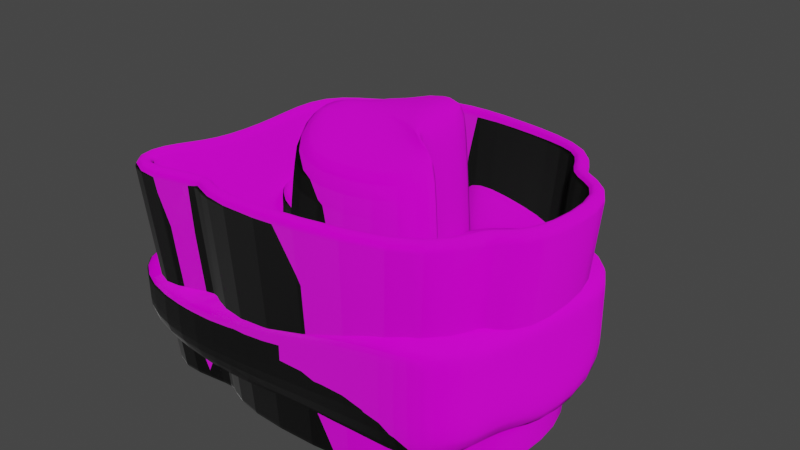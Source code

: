 # Source: cave.blend  (saved by Blender 4.2.66; exported with 4.5.12 LTS)
import bpy
from mathutils import Matrix  # noqa: F401  (used for matrix-valued properties, if any)

bpy.ops.wm.read_factory_settings(use_empty=True)
scene = bpy.context.scene
scene.name = 'Scene'

# ---- collections
col_collection = bpy.data.collections.new('Collection'); scene.collection.children.link(col_collection)

# ---- images (referenced by path relative to the original .blend; pixels are not part of the script)
import os
ASSET_DIR = os.environ.get("B2B_ASSET_DIR", "")  # directory of the original .blend (textures are referenced by path, not embedded)
HERE = os.path.dirname(os.path.abspath(__file__))  # packed textures are extracted next to this script under _unpacked/

def load_image(name, relpath, width, height, colorspace="sRGB"):
    """Load a texture the original file referenced (path relative to the .blend, or extracted next to this script)."""
    p = next((c for c in (os.path.join(HERE, relpath), os.path.join(ASSET_DIR, relpath)) if relpath and os.path.exists(c)), "")
    if p:
        img = bpy.data.images.load(p, check_existing=True)
        img.name = name
    else:  # same state as the original file: an image datablock whose file is absent (Cycles renders it pink)
        img = bpy.data.images.new(name, width, height)
        img.source = "FILE"
        img.filepath = "//" + (relpath or name)
    img.colorspace_settings.name = colorspace
    return img
img_rock023_2k_png_color_png = load_image('Rock023_2K-PNG_Color.png', 'Rock023_2K-PNG/Rock023_2K-PNG_Color.png', 1024, 1024, 'sRGB')
img_rock023_2k_png_normalgl_png = load_image('Rock023_2K-PNG_NormalGL.png', 'Rock023_2K-PNG/Rock023_2K-PNG_NormalGL.png', 1024, 1024, 'sRGB')
img_rock023_2k_png_roughness_png = load_image('Rock023_2K-PNG_Roughness.png', 'Rock023_2K-PNG/Rock023_2K-PNG_Roughness.png', 1024, 1024, 'sRGB')

# ---- materials (node trees are filled in below, after node groups)
mat_material_001 = bpy.data.materials.new('Material.001')

# ---- node groups
ng_smooth_by_angle = bpy.data.node_groups.new('Smooth by Angle', 'GeometryNodeTree')
_s = ng_smooth_by_angle.interface.new_socket(name='Mesh', in_out='OUTPUT', socket_type='NodeSocketGeometry')
_s = ng_smooth_by_angle.interface.new_socket(name='Mesh', in_out='INPUT', socket_type='NodeSocketGeometry')
_s = ng_smooth_by_angle.interface.new_socket(name='Angle', in_out='INPUT', socket_type='NodeSocketFloat')
_s.subtype = 'ANGLE'
_s.default_value = 0.5236
_s.min_value = 0.0
_s.max_value = 3.142
_s.description = 'Maximum face angle for smooth edges'
_s = ng_smooth_by_angle.interface.new_socket(name='Ignore Sharpness', in_out='INPUT', socket_type='NodeSocketBool')
_s.force_non_field = True
ng_smooth_by_angle.description = 'Set the sharpness of mesh edges based on the angle between the neighboring faces'
ng_smooth_by_angle.is_modifier = True
_N = ng_smooth_by_angle.nodes; _L = ng_smooth_by_angle.links
n0 = _N.new('GeometryNodeSetShadeSmooth'); n0.name = 'Set Shade Smooth'; n0.location = (120, -80)
n0.domain = 'EDGE'
n1 = _N.new('GeometryNodeSetShadeSmooth'); n1.name = 'Set Shade Smooth.001'; n1.location = (300, -80)
n2 = _N.new('NodeGroupOutput'); n2.name = 'Group Output'; n2.location = (480, -80)
n3 = _N.new('GeometryNodeInputMeshEdgeAngle'); n3.name = 'Edge Angle'; n3.location = (-440, -240)
n4 = _N.new('NodeGroupInput'); n4.name = 'Group Input'; n4.location = (-80, -80)
n5 = _N.new('GeometryNodeInputEdgeSmooth'); n5.name = 'Is Edge Smooth'; n5.location = (-260, -120)
n6 = _N.new('GeometryNodeInputShadeSmooth'); n6.name = 'Is Shade Smooth'; n6.location = (-440, -397)
n7 = _N.new('FunctionNodeCompare'); n7.name = 'Compare'; n7.location = (-260, -260)
n7.operation = 'LESS_EQUAL'
n7.inputs[6].default_value = (0.0, 0.0, 0.0, 0.0)
n7.inputs[7].default_value = (0.0, 0.0, 0.0, 0.0)
n8 = _N.new('FunctionNodeBooleanMath'); n8.name = 'Boolean Math.001'; n8.location = (-80, -260)
n9 = _N.new('NodeGroupInput'); n9.name = 'Group Input.001'; n9.location = (-440, -329)
n10 = _N.new('NodeGroupInput'); n10.name = 'Group Input.002'; n10.location = (-259, -189)
n11 = _N.new('FunctionNodeBooleanMath'); n11.name = 'Boolean Math'; n11.location = (-80, -149)
n11.operation = 'OR'
n12 = _N.new('FunctionNodeBooleanMath'); n12.name = 'Boolean Math.002'; n12.location = (-260, -380)
n12.operation = 'OR'
n13 = _N.new('NodeGroupInput'); n13.name = 'Group Input.003'; n13.location = (-440, -460)
_L.new(n3.outputs[0], n7.inputs[0])
_L.new(n1.outputs[0], n2.inputs[0])
_L.new(n9.outputs[1], n7.inputs[1])
_L.new(n7.outputs[0], n8.inputs[0])
_L.new(n4.outputs[0], n0.inputs[0])
_L.new(n0.outputs[0], n1.inputs[0])
_L.new(n8.outputs[0], n0.inputs[2])
_L.new(n10.outputs[2], n11.inputs[1])
_L.new(n5.outputs[0], n11.inputs[0])
_L.new(n11.outputs[0], n0.inputs[1])
_L.new(n13.outputs[2], n12.inputs[1])
_L.new(n6.outputs[0], n12.inputs[0])
_L.new(n12.outputs[0], n8.inputs[1])
n2.is_active_output = True

# ---- material node trees
mat_material_001.use_nodes = True; mat_material_001.node_tree.nodes.clear()
_N = mat_material_001.node_tree.nodes; _L = mat_material_001.node_tree.links
n0 = _N.new('ShaderNodeBsdfPrincipled'); n0.name = 'Principled BSDF'; n0.location = (10, 300)
n1 = _N.new('ShaderNodeOutputMaterial'); n1.name = 'Material Output'; n1.location = (300, 300)
n2 = _N.new('ShaderNodeTexImage'); n2.name = 'Image Texture'; n2.location = (-353, 440)
n2.image = img_rock023_2k_png_color_png
n3 = _N.new('ShaderNodeTexImage'); n3.name = 'Image Texture.001'; n3.location = (-333, 60)
n3.image = img_rock023_2k_png_normalgl_png
n4 = _N.new('ShaderNodeTexImage'); n4.name = 'Image Texture.002'; n4.location = (-724, 134)
n4.image = img_rock023_2k_png_roughness_png
_L.new(n0.outputs[0], n1.inputs[0])
_L.new(n2.outputs[0], n0.inputs[0])
_L.new(n3.outputs[0], n0.inputs[5])
_L.new(n4.outputs[0], n0.inputs[2])
n1.is_active_output = True

# ---- world
world_world = bpy.data.worlds.new('World'); scene.world = world_world
world_world.use_nodes = True; world_world.node_tree.nodes.clear()
_N = world_world.node_tree.nodes; _L = world_world.node_tree.links
n0 = _N.new('ShaderNodeOutputWorld'); n0.name = 'World Output'; n0.location = (300, 300)
n1 = _N.new('ShaderNodeBackground'); n1.name = 'Background'; n1.location = (10, 300)
n1.inputs[0].default_value = (0.05088, 0.05088, 0.05088, 1.0)
_L.new(n1.outputs[0], n0.inputs[0])
n0.is_active_output = True
world_world.color = (0.05088, 0.05088, 0.05088)
world_world.use_sun_shadow = False
world_world.sun_shadow_jitter_overblur = 0.0

# ---- meshes
me_cube_001 = bpy.data.meshes.new('Cube.001')
me_cube_001.from_pydata([(-1.0, -1.0, -1.0), (-1.0, -1.0, 1.0), (-1.0, 1.0, -1.0), (-1.0, 1.0, 1.0), (1.0, -1.0, -1.0), (1.0, -1.0, 1.0), (1.0, 1.0, -1.0), (1.0, 1.0, 1.0)], [], [(0, 1, 3, 2), (2, 3, 7, 6), (6, 7, 5, 4), (4, 5, 1, 0), (2, 6, 4, 0), (7, 3, 1, 5)])
_uv = me_cube_001.uv_layers.new(name='UVMap')
_uv.uv.foreach_set('vector', [0.375, 0.0, 0.625, 0.0, 0.625, 0.25, 0.375, 0.25, 0.375, 0.25, 0.625, 0.25, 0.625, 0.5, 0.375, 0.5, 0.375, 0.5, 0.625, 0.5, 0.625, 0.75, 0.375, 0.75, 0.375, 0.75, 0.625, 0.75, 0.625, 1.0, 0.375, 1.0, 0.125, 0.5, 0.375, 0.5, 0.375, 0.75, 0.125, 0.75, 0.625, 0.5, 0.875, 0.5, 0.875, 0.75, 0.625, 0.75])
me_cube_001.update()
me_cylinder_001 = bpy.data.meshes.new('Cylinder.001')
me_cylinder_001.from_pydata([(-9.64, -14.37, -15.69), (-21.12, -17.24, -15.69), (-22.08, -12.45, -15.69), (-18.25, -7.67, -15.69), (-19.21, 2.854, -15.69), (-22.08, 13.38, -15.69), (-13.47, 15.29, -15.69), (-8.684, 21.03, -15.69), (3.754, 18.16, -15.69), (15.23, 14.33, -15.69), (16.19, 7.638, -15.69), (22.89, 5.724, -15.69), (22.89, -8.627, -15.69), (18.1, -8.627, -15.69), (18.1, -17.24, -15.69), (-9.64, -18.19, -15.69), (-10.75, -16.32, 14.32), (-23.84, -19.6, 13.61), (-24.93, -14.14, 13.23), (-20.57, -8.69, 13.23), (-21.66, 3.305, 12.48), (-24.93, 15.3, 11.59), (-15.11, 17.48, 12.14), (-9.662, 24.02, 12.15), (4.515, 20.75, 13.31), (17.6, 16.39, 14.45), (18.69, 8.758, 14.95), (26.32, 6.577, 15.59), (26.32, -9.781, 16.5), (20.87, -9.781, 16.13), (20.87, -19.6, 16.67), (-10.75, -20.69, 14.57)], [], [(0, 1, 17, 16), (17, 1, 2, 18), (18, 2, 3, 19), (19, 3, 4, 20), (20, 4, 5, 21), (21, 5, 6, 22), (22, 6, 7, 23), (23, 7, 8, 24), (24, 8, 9, 25), (9, 10, 26, 25), (26, 10, 11, 27), (11, 12, 28, 27), (12, 13, 29, 28), (13, 14, 30, 29), (14, 15, 31, 30), (31, 15, 0, 16)])
me_cylinder_001.polygons.foreach_set('use_smooth', [True] * 16)
_uv = me_cylinder_001.uv_layers.new(name='UVMap')
_uv.uv.foreach_set('vector', [0.2922, 0.603, 0.3389, 0.6895, 0.2094, 0.9536, 0.04397, 0.8245, 0.2094, 0.9536, 0.3389, 0.6895, 0.3635, 0.7035, 0.2892, 0.9795, 0.2892, 0.9795, 0.3635, 0.7035, 0.4007, 0.6907, 0.3989, 0.9999, 0.3989, 0.9999, 0.4007, 0.6907, 0.463, 0.6643, 0.6076, 0.9659, 0.6076, 0.9659, 0.463, 0.6643, 0.5143, 0.6259, 0.8022, 0.8207, 0.8022, 0.8207, 0.5143, 0.6259, 0.5294, 0.5583, 0.8796, 0.6541, 0.8796, 0.6541, 0.5294, 0.5583, 0.5537, 0.4982, 0.8975, 0.4838, 0.8975, 0.4838, 0.5537, 0.4982, 0.5217, 0.4121, 0.8046, 0.2143, 0.8046, 0.2143, 0.5217, 0.4121, 0.4673, 0.3379, 0.6009, 0.05694, 0.4673, 0.3379, 0.4196, 0.3266, 0.5051, 0.02113, 0.6009, 0.05694, 0.5051, 0.02113, 0.4196, 0.3266, 0.3768, 0.2982, 0.3806, 9.474e-05, 0.3768, 0.2982, 0.3114, 0.3327, 0.1405, 0.1045, 0.3806, 9.474e-05, 0.3114, 0.3327, 0.2996, 0.3752, 0.08878, 0.1547, 0.1405, 0.1045, 0.2996, 0.3752, 0.2454, 0.3966, 9.471e-05, 0.2583, 0.08878, 0.1547, 0.2454, 0.3966, 0.2657, 0.5853, 9.467e-05, 0.7763, 9.471e-05, 0.2583, 9.467e-05, 0.7763, 0.2657, 0.5853, 0.2922, 0.603, 0.04397, 0.8245])
me_cylinder_001.materials.append(mat_material_001)
me_cylinder_001.update()
me_cylinder = bpy.data.meshes.new('Cylinder')
me_cylinder.from_pydata([(-0.3025, 13.36, -16.06), (0.1615, 9.74, 20.81), (9.15, 9.815, -16.06), (7.386, 7.031, 22.62), (17.42, -9.089, -16.06), (13.71, -7.419, 22.62), (18.6, -16.18, -16.06), (14.61, -12.84, 19.96), (-6.21, -17.36, -16.06), (-4.354, -13.74, 18.1), (-12.12, -3.182, -16.06), (-8.87, -2.903, 21.71), (-12.12, 2.726, -16.06), (-8.87, 1.612, 19.96), (-8.573, 9.815, -16.06), (-6.16, 7.031, 19.0), (9.15, -7.908, -16.06), (7.386, -6.516, 22.62), (-0.01816, 11.14, 17.6), (8.069, 8.109, 19.4), (15.15, -8.065, 19.4), (16.16, -14.13, 16.75), (-5.073, -15.14, 14.89), (-10.13, -3.011, 18.5), (-10.13, 2.044, 16.75), (-7.094, 8.109, 15.79), (8.069, -7.054, 19.4), (8.928, 9.465, -0.6626), (16.95, -8.879, -0.6626), (18.1, -15.76, -2.048), (-5.976, -16.9, -3.02), (-11.71, -3.146, -1.134), (-11.71, 2.586, -2.048), (-8.269, 9.465, -2.549), (8.928, -7.732, -0.6626), (-0.2441, 12.9, -1.606), (-0.1982, 12.55, -0.01664), (8.753, 9.189, 1.01), (16.59, -8.713, 1.01), (17.7, -15.43, -0.4978), (-5.793, -16.55, -1.557), (-11.39, -3.119, 0.4968), (-11.39, 2.476, -0.4978), (-8.03, 9.189, -1.043), (8.753, -7.595, 1.01)], [], [(18, 1, 3, 19), (26, 17, 5, 20), (20, 5, 7, 21), (21, 7, 9, 22), (22, 9, 11, 23), (23, 11, 13, 24), (3, 1, 15, 13, 11, 9, 7, 5, 17), (24, 13, 15, 25), (25, 15, 1, 18), (0, 2, 16, 4, 6, 8, 10, 12, 14), (19, 3, 17, 26), (37, 19, 26, 44), (43, 25, 18, 36), (42, 24, 25, 43), (41, 23, 24, 42), (40, 22, 23, 41), (39, 21, 22, 40), (38, 20, 21, 39), (44, 26, 20, 38), (36, 18, 19, 37), (0, 35, 27, 2), (16, 34, 28, 4), (4, 28, 29, 6), (6, 29, 30, 8), (8, 30, 31, 10), (10, 31, 32, 12), (12, 32, 33, 14), (14, 33, 35, 0), (2, 27, 34, 16), (35, 36, 37, 27), (34, 44, 38, 28), (28, 38, 39, 29), (29, 39, 40, 30), (30, 40, 41, 31), (31, 41, 42, 32), (32, 42, 43, 33), (33, 43, 36, 35), (27, 37, 44, 34)])
me_cylinder.polygons.foreach_set('use_smooth', [True] * 38)
_uv = me_cylinder.uv_layers.new(name='UVMap')
_uv.uv.foreach_set('vector', [0.4515, 0.0001593, 0.5, 0.0001593, 0.5, 0.1251, 0.4515, 0.1251, 0.4515, 0.1876, 0.5, 0.1876, 0.5, 0.2501, 0.4515, 0.2501, 0.4515, 0.2501, 0.5, 0.2501, 0.5, 0.375, 0.4515, 0.375, 0.4515, 0.375, 0.5, 0.375, 0.5, 0.5, 0.4515, 0.5, 0.4515, 0.5, 0.5, 0.5, 0.5, 0.625, 0.4515, 0.625, 0.4515, 0.625, 0.5, 0.625, 0.5, 0.7499, 0.4515, 0.7499, 0.9436, 0.3136, 0.8138, 0.4435, 0.6302, 0.4435, 0.5003, 0.3136, 0.5003, 0.13, 0.6302, 0.0001594, 0.8138, 0.0001594, 0.9436, 0.13, 0.9436, 0.2218, 0.4515, 0.7499, 0.5, 0.7499, 0.5, 0.8749, 0.4515, 0.8749, 0.4515, 0.8749, 0.5, 0.8749, 0.5, 0.9998, 0.4515, 0.9998, 0.8138, 0.4438, 0.6302, 0.4438, 0.5652, 0.5087, 0.5003, 0.5736, 0.5003, 0.7573, 0.6302, 0.8871, 0.8138, 0.8871, 0.9436, 0.7573, 0.9436, 0.5736, 0.4515, 0.1251, 0.5, 0.1251, 0.5, 0.1876, 0.4515, 0.1876, 0.2428, 0.1251, 0.4515, 0.1251, 0.4515, 0.1876, 0.2428, 0.1876, 0.2428, 0.8749, 0.4515, 0.8749, 0.4515, 0.9998, 0.2428, 0.9998, 0.2428, 0.7499, 0.4515, 0.7499, 0.4515, 0.8749, 0.2428, 0.8749, 0.2428, 0.625, 0.4515, 0.625, 0.4515, 0.7499, 0.2428, 0.7499, 0.2428, 0.5, 0.4515, 0.5, 0.4515, 0.625, 0.2428, 0.625, 0.2428, 0.375, 0.4515, 0.375, 0.4515, 0.5, 0.2428, 0.5, 0.2428, 0.2501, 0.4515, 0.2501, 0.4515, 0.375, 0.2428, 0.375, 0.2428, 0.1876, 0.4515, 0.1876, 0.4515, 0.2501, 0.2428, 0.2501, 0.2428, 0.0001593, 0.4515, 0.0001593, 0.4515, 0.1251, 0.2428, 0.1251, 0.0001593, 0.0001593, 0.2187, 0.0001593, 0.2187, 0.1251, 0.0001593, 0.1251, 0.0001593, 0.1876, 0.2187, 0.1876, 0.2187, 0.2501, 0.0001593, 0.2501, 0.0001593, 0.2501, 0.2187, 0.2501, 0.2187, 0.375, 0.0001593, 0.375, 0.0001593, 0.375, 0.2187, 0.375, 0.2187, 0.5, 0.0001594, 0.5, 0.0001594, 0.5, 0.2187, 0.5, 0.2187, 0.625, 0.0001594, 0.625, 0.0001594, 0.625, 0.2187, 0.625, 0.2187, 0.7499, 0.0001594, 0.7499, 0.0001594, 0.7499, 0.2187, 0.7499, 0.2187, 0.8749, 0.0001594, 0.8749, 0.0001594, 0.8749, 0.2187, 0.8749, 0.2187, 0.9998, 0.0001594, 0.9998, 0.0001593, 0.1251, 0.2187, 0.1251, 0.2187, 0.1876, 0.0001593, 0.1876, 0.2187, 0.0001593, 0.2428, 0.0001593, 0.2428, 0.1251, 0.2187, 0.1251, 0.2187, 0.1876, 0.2428, 0.1876, 0.2428, 0.2501, 0.2187, 0.2501, 0.2187, 0.2501, 0.2428, 0.2501, 0.2428, 0.375, 0.2187, 0.375, 0.2187, 0.375, 0.2428, 0.375, 0.2428, 0.5, 0.2187, 0.5, 0.2187, 0.5, 0.2428, 0.5, 0.2428, 0.625, 0.2187, 0.625, 0.2187, 0.625, 0.2428, 0.625, 0.2428, 0.7499, 0.2187, 0.7499, 0.2187, 0.7499, 0.2428, 0.7499, 0.2428, 0.8749, 0.2187, 0.8749, 0.2187, 0.8749, 0.2428, 0.8749, 0.2428, 0.9998, 0.2187, 0.9998, 0.2187, 0.1251, 0.2428, 0.1251, 0.2428, 0.1876, 0.2187, 0.1876])
me_cylinder.materials.append(mat_material_001)
me_cylinder.update()
me_cube_002 = bpy.data.meshes.new('Cube.002')
me_cube_002.from_pydata([(-9.366, -6.875, -8.064), (-9.366, -6.875, 8.064), (-11.38, 7.644, -8.064), (-11.38, 7.644, 8.064), (10.73, -6.497, -8.064), (10.73, -6.497, 8.064), (12.26, 9.366, -8.064), (12.26, 9.366, 8.064), (1.444, 16.5, -8.064), (-4.241, 12.57, -8.064), (-4.241, 12.57, 8.064), (1.444, 16.5, 8.064), (-3.787, -10.31, -8.064), (8.841, -11.1, -8.064), (8.841, -11.1, 8.064), (-3.787, -10.31, 8.064), (-1.692, -20.15, -8.064), (4.651, -19.42, -8.064), (4.651, -19.42, 8.064), (-1.692, -20.15, 8.064), (-4.58, -11.57, -8.064), (-4.58, -11.57, 8.064), (8.388, -14.63, 8.064), (8.388, -14.63, -8.064), (-26.7, -20.15, 0.7372), (-26.7, -20.15, -8.064), (-40.32, -19.77, -8.064), (-40.32, -19.77, 0.7372), (-15.47, -20.15, 4.027), (-15.47, -20.15, -8.064), (-15.47, -12.03, -8.064), (-15.47, -12.03, 4.027), (-44.91, -2.284, -8.064), (-44.91, -2.284, 0.4439), (-15.47, -2.699, -8.064), (-15.47, -2.699, 0.4439), (-9.366, -6.875, 5.953), (-11.38, 7.644, 5.953), (12.26, 9.366, 5.953), (10.73, -6.497, 5.953), (8.841, -11.1, 5.953), (-3.787, -10.31, 5.953), (-4.241, 12.57, 5.953), (1.444, 16.5, 5.953), (4.651, -19.42, 5.953), (-1.692, -20.15, 5.953), (8.388, -14.63, 5.953), (-4.58, -11.57, 5.953), (-26.7, -20.15, -0.415), (-40.32, -19.77, -0.415), (-15.47, -12.03, 2.444), (-15.47, -20.15, 2.444), (-44.91, -2.284, -0.6699), (-22.98, 27.93, 5.953), (-22.98, 27.93, -8.064), (-20.07, 30.16, -8.064), (-13.71, 30.36, -8.064), (-20.07, 30.16, 5.953), (-13.71, 30.36, 5.953), (-13.68, 10.98, -8.064), (-24.21, 25.91, -8.064), (-14.7, 27.71, -8.064), (-6.543, 15.9, -8.064), (-7.659, 25.38, -8.064), (-0.8575, 19.83, -8.064), (-6.543, 15.9, 5.953), (-14.7, 27.71, 5.953), (-21.83, 22.79, 5.953), (-13.68, 10.98, 5.953), (-7.659, 25.38, 5.953), (-0.8575, 19.83, 5.953), (-11.38, 7.644, 0.4467), (12.26, 9.366, 0.4466), (10.73, -6.497, 0.4466), (8.841, -11.1, 0.4466), (-3.787, -10.31, 0.4466), (1.444, 16.5, 0.4467), (4.651, -19.42, 0.4466), (-1.692, -20.15, 0.4466), (8.388, -14.63, 0.4466), (-26.7, -20.15, -3.42), (-15.47, -20.15, -1.683), (-9.366, -6.875, 0.4466), (-4.58, -11.57, 0.4466), (-40.32, -19.77, -3.42), (-15.47, -12.03, -1.683), (-44.91, -2.284, -3.574), (-22.98, 27.93, 0.4467), (-20.07, 30.16, 0.4467), (-13.71, 30.36, 0.4467), (-13.68, 10.98, 0.4467), (-24.21, 25.91, 0.4467), (-0.8575, 19.83, 0.4467), (-7.659, 25.38, 0.4467), (-22.91, 4.603, -8.064), (-33.45, 19.54, -8.064), (-22.91, 4.603, 0.4467), (-33.45, 19.54, 0.4467), (-36.75, 0.3051, -8.064), (-41.5, 9.209, -8.064), (-36.75, 0.3051, 0.4467), (-41.5, 9.209, 0.4467), (-22.91, 4.603, 6.85), (-31.07, 16.41, 6.85), (-36.75, 0.3051, 6.85), (-41.5, 9.209, 6.85), (-22.91, 4.603, 5.119), (-36.75, 0.3051, 5.119), (-41.5, 9.209, 5.119), (-31.07, 16.41, 5.119), (-37.64, 15.65, -8.064), (-39.49, 13.21, -8.064), (-39.49, 13.21, 0.4467), (-37.64, 15.65, 0.4467), (-24.81, 1.122, -8.064), (-29.78, -0.449, -8.064), (-29.78, -0.449, 0.4467), (-24.81, 1.122, 0.4467), (-39.49, 13.21, 6.85), (-37.64, 15.65, 6.85), (-29.78, -0.449, 6.85), (-24.81, 1.122, 6.85), (-39.49, 13.21, 5.119), (-37.64, 15.65, 5.119), (-24.81, 1.122, 5.119), (-29.78, -0.449, 5.119), (-48.27, -12.74, -8.064), (-48.27, -13.01, -0.4577), (-15.47, -10.49, -8.064), (-15.47, -10.39, 3.398), (-48.27, -12.9, -3.448), (-48.27, -12.97, 0.6866)], [], [(36, 1, 3, 37), (43, 11, 7, 38), (38, 7, 5, 39), (41, 15, 1, 36), (8, 6, 4, 13), (10, 3, 1, 15), (7, 11, 14, 5), (11, 10, 15, 14), (2, 9, 12, 0), (9, 8, 13, 12), (39, 5, 14, 40), (51, 28, 24, 48), (37, 3, 10, 42), (42, 10, 11, 43), (44, 18, 19, 45), (22, 21, 19, 18), (20, 23, 17, 16), (46, 22, 18, 44), (40, 14, 22, 46), (12, 13, 23, 20), (14, 15, 21, 22), (75, 12, 20, 83), (84, 26, 25, 80), (30, 29, 25, 26), (49, 27, 131, 127), (28, 31, 27, 24), (19, 21, 31, 28), (83, 20, 30, 85), (20, 16, 29, 30), (45, 19, 28, 51), (30, 26, 126, 128), (35, 71, 90, 96, 117, 116, 100), (27, 31, 129, 131), (50, 85, 30, 128, 129, 31), (78, 45, 51, 81), (21, 47, 50, 31), (84, 49, 127, 130), (27, 49, 48, 24), (15, 41, 47, 21), (74, 40, 46, 79), (79, 46, 44, 77), (77, 44, 45, 78), (63, 61, 55, 56), (61, 60, 54, 55), (81, 51, 48, 80), (73, 39, 40, 74), (75, 41, 36, 82), (72, 38, 39, 73), (76, 43, 38, 72), (82, 36, 37, 71), (88, 57, 58, 89), (87, 53, 57, 88), (67, 66, 57, 53), (93, 63, 56, 89), (91, 67, 53, 87), (66, 69, 58, 57), (42, 43, 70, 65), (65, 70, 69, 66), (71, 37, 68, 90), (90, 68, 67, 91), (76, 8, 64, 92), (92, 64, 63, 93), (37, 42, 65, 68), (68, 65, 66, 67), (9, 2, 59, 62), (62, 59, 60, 61), (8, 9, 62, 64), (64, 62, 61, 63), (70, 92, 93, 69), (43, 76, 92, 70), (71, 35, 34, 2), (2, 71, 90, 59), (60, 91, 87, 54), (69, 93, 89, 58), (54, 87, 88, 55), (55, 88, 89, 56), (0, 82, 71, 2), (8, 76, 72, 6), (6, 72, 73, 4), (12, 75, 82, 0), (4, 73, 74, 13), (29, 81, 80, 25), (17, 77, 78, 16), (23, 79, 77, 17), (13, 74, 79, 23), (26, 84, 130, 126), (16, 78, 81, 29), (35, 34, 98, 100), (47, 83, 85, 50), (49, 84, 80, 48), (41, 75, 83, 47), (112, 111, 99, 101), (60, 59, 94, 95), (90, 91, 97, 96), (91, 60, 95, 97), (99, 98, 32), (111, 115, 98, 99), (124, 106, 102, 121), (2, 34, 98, 115, 114, 94, 59), (120, 118, 105, 104), (122, 108, 105, 118), (108, 107, 104, 105), (106, 109, 103, 102), (100, 101, 33), (86, 99, 32), (96, 97, 109, 106), (101, 100, 107, 108), (112, 101, 108, 122), (117, 96, 106, 124), (100, 116, 125, 107), (116, 117, 124, 125), (97, 113, 123, 109), (113, 112, 122, 123), (109, 123, 119, 103), (123, 122, 118, 119), (102, 103, 119, 121), (121, 119, 118, 120), (107, 125, 120, 104), (125, 124, 121, 120), (95, 94, 114, 110), (110, 114, 115, 111), (97, 95, 110, 113), (113, 110, 111, 112), (130, 127, 52, 86), (131, 129, 35, 100, 33), (129, 128, 34, 35), (127, 131, 33, 52), (128, 126, 32, 98, 34), (126, 130, 86, 32), (99, 86, 101), (86, 52, 101), (33, 101, 52)])
me_cube_002.polygons.foreach_set('use_smooth', [True] * 132)
_uv = me_cube_002.uv_layers.new(name='UVMap')
_uv.uv.foreach_set('vector', [0.3154, 0.3416, 0.3096, 0.3263, 0.4372, 0.2684, 0.4669, 0.2879, 0.3664, 0.4479, 0.3663, 0.4482, 0.3648, 0.4478, 0.3648, 0.4475, 0.3648, 0.4475, 0.3648, 0.4478, 0.3627, 0.4486, 0.3625, 0.4482, 0.2265, 0.3857, 0.1989, 0.3645, 0.3096, 0.3263, 0.3154, 0.3416, 0.3681, 0.4447, 0.3648, 0.4458, 0.3615, 0.4451, 0.3574, 0.4434, 0.4362, 0.1434, 0.4372, 0.2684, 0.3096, 0.3263, 0.1989, 0.3645, 0.2309, 0.0001112, 0.4261, 0.03349, 0.1033, 0.2939, 0.08612, 0.2194, 0.4261, 0.03349, 0.4362, 0.1434, 0.1989, 0.3645, 0.1033, 0.2939, 0.4029, 0.4261, 0.3706, 0.4417, 0.3335, 0.4316, 0.3464, 0.4144, 0.3706, 0.4417, 0.3681, 0.4447, 0.3574, 0.4434, 0.3335, 0.4316, 0.3625, 0.4482, 0.3627, 0.4486, 0.362, 0.4492, 0.3617, 0.4489, 0.3622, 0.4541, 0.3623, 0.4538, 0.3642, 0.4546, 0.3642, 0.4548, 0.4669, 0.2879, 0.4372, 0.2684, 0.4362, 0.1434, 0.4723, 0.1421, 0.4723, 0.1421, 0.4362, 0.1434, 0.4261, 0.03349, 0.4609, 0.03015, 0.3606, 0.4503, 0.3609, 0.4504, 0.3612, 0.4512, 0.3608, 0.4514, 0.08727, 0.3135, 0.1798, 0.3921, 0.07248, 0.4788, 0.0001111, 0.4028, 0.331, 0.4388, 0.3566, 0.4445, 0.3576, 0.4493, 0.3551, 0.4524, 0.3615, 0.4491, 0.3617, 0.4494, 0.3609, 0.4504, 0.3606, 0.4503, 0.3617, 0.4489, 0.362, 0.4492, 0.3617, 0.4494, 0.3615, 0.4491, 0.3335, 0.4316, 0.3574, 0.4434, 0.3566, 0.4445, 0.331, 0.4388, 0.1033, 0.2939, 0.1989, 0.3645, 0.1798, 0.3921, 0.08727, 0.3135, 0.2839, 0.4158, 0.3335, 0.4316, 0.331, 0.4388, 0.2794, 0.4268, 0.3664, 0.4548, 0.3666, 0.4553, 0.3647, 0.4564, 0.3643, 0.4554, 0.3604, 0.4948, 0.3606, 0.458, 0.3647, 0.4564, 0.3666, 0.4553, 0.3662, 0.4545, 0.3662, 0.4543, 0.367, 0.4541, 0.367, 0.4542, 0.195, 0.6592, 0.3008, 0.5875, 0.4466, 0.9667, 0.2835, 0.8223, 0.07248, 0.4788, 0.1798, 0.3921, 0.3008, 0.5875, 0.195, 0.6592, 0.2794, 0.4268, 0.331, 0.4388, 0.3604, 0.4948, 0.3401, 0.5277, 0.331, 0.4388, 0.3551, 0.4524, 0.3606, 0.458, 0.3604, 0.4948, 0.3608, 0.4514, 0.3612, 0.4512, 0.3623, 0.4538, 0.3622, 0.4541, 0.3604, 0.4948, 0.3666, 0.4553, 0.3675, 0.4549, 0.3639, 0.4964, 0.438, 0.5401, 0.485, 0.377, 0.5504, 0.363, 0.5861, 0.5489, 0.5583, 0.6168, 0.5794, 0.7003, 0.6503, 0.7888, 0.4466, 0.9667, 0.3008, 0.5875, 0.3307, 0.5877, 0.574, 0.987, 0.3172, 0.5678, 0.3401, 0.5277, 0.3604, 0.4948, 0.3639, 0.4964, 0.3307, 0.5877, 0.3008, 0.5875, 0.3595, 0.4518, 0.3608, 0.4514, 0.3622, 0.4541, 0.3616, 0.4551, 0.1798, 0.3921, 0.2169, 0.4054, 0.3172, 0.5678, 0.3008, 0.5875, 0.3664, 0.4548, 0.3662, 0.4545, 0.367, 0.4542, 0.3672, 0.4545, 0.3662, 0.4543, 0.3662, 0.4545, 0.3642, 0.4548, 0.3642, 0.4546, 0.1989, 0.3645, 0.2265, 0.3857, 0.2169, 0.4054, 0.1798, 0.3921, 0.3608, 0.4478, 0.3617, 0.4489, 0.3615, 0.4491, 0.3605, 0.4482, 0.3605, 0.4482, 0.3615, 0.4491, 0.3606, 0.4503, 0.3595, 0.45, 0.3595, 0.45, 0.3606, 0.4503, 0.3608, 0.4514, 0.3595, 0.4518, 0.3697, 0.4487, 0.3706, 0.4489, 0.3699, 0.4497, 0.3696, 0.4495, 0.3706, 0.4489, 0.3707, 0.4505, 0.37, 0.4502, 0.3699, 0.4497, 0.3616, 0.4551, 0.3622, 0.4541, 0.3642, 0.4548, 0.3643, 0.4554, 0.362, 0.4472, 0.3625, 0.4482, 0.3617, 0.4489, 0.3608, 0.4478, 0.2839, 0.4158, 0.2265, 0.3857, 0.3154, 0.3416, 0.331, 0.3772, 0.3648, 0.4468, 0.3648, 0.4475, 0.3625, 0.4482, 0.362, 0.4472, 0.3668, 0.447, 0.3664, 0.4479, 0.3648, 0.4475, 0.3648, 0.4468, 0.331, 0.3772, 0.3154, 0.3416, 0.4669, 0.2879, 0.485, 0.3769, 0.3694, 0.4499, 0.3691, 0.45, 0.369, 0.4497, 0.3693, 0.4496, 0.3695, 0.4504, 0.3692, 0.4505, 0.3691, 0.45, 0.3694, 0.4499, 0.7714, 0.2636, 0.7642, 0.1244, 0.9183, 0.1117, 0.9258, 0.252, 0.3689, 0.4489, 0.3697, 0.4487, 0.3696, 0.4495, 0.3693, 0.4496, 0.8411, 0.3486, 0.7714, 0.2636, 0.9258, 0.252, 0.9329, 0.3414, 0.7642, 0.1244, 0.7581, 0.01301, 0.9122, 0.0001112, 0.9183, 0.1117, 0.4723, 0.1421, 0.4609, 0.03015, 0.5266, 0.02632, 0.5333, 0.1381, 0.5333, 0.1381, 0.5266, 0.02632, 0.7581, 0.01301, 0.7642, 0.1244, 0.485, 0.3769, 0.4669, 0.2879, 0.5376, 0.2797, 0.5504, 0.363, 0.5504, 0.363, 0.5376, 0.2797, 0.7714, 0.2636, 0.8411, 0.3486, 0.3668, 0.447, 0.3681, 0.4447, 0.3691, 0.4456, 0.3675, 0.4474, 0.3675, 0.4474, 0.3691, 0.4456, 0.3697, 0.4487, 0.3689, 0.4489, 0.4669, 0.2879, 0.4723, 0.1421, 0.5333, 0.1381, 0.5376, 0.2797, 0.5376, 0.2797, 0.5333, 0.1381, 0.7642, 0.1244, 0.7714, 0.2636, 0.3706, 0.4417, 0.4029, 0.4261, 0.3832, 0.4453, 0.3718, 0.4443, 0.3718, 0.4443, 0.3832, 0.4453, 0.3707, 0.4505, 0.3706, 0.4489, 0.3681, 0.4447, 0.3706, 0.4417, 0.3718, 0.4443, 0.3691, 0.4456, 0.3691, 0.4456, 0.3718, 0.4443, 0.3706, 0.4489, 0.3697, 0.4487, 0.367, 0.4482, 0.3675, 0.4474, 0.3689, 0.4489, 0.3685, 0.4493, 0.3664, 0.4479, 0.3668, 0.447, 0.3675, 0.4474, 0.367, 0.4482, 0.485, 0.377, 0.438, 0.5401, 0.3884, 0.4844, 0.403, 0.4262, 0.9331, 0.2358, 0.9331, 0.169, 0.9649, 0.169, 0.9649, 0.2358, 0.3707, 0.4505, 0.3697, 0.4508, 0.3695, 0.4504, 0.37, 0.4502, 0.3685, 0.4493, 0.3689, 0.4489, 0.3693, 0.4496, 0.369, 0.4497, 0.37, 0.4502, 0.3695, 0.4504, 0.3694, 0.4499, 0.3699, 0.4497, 0.3699, 0.4497, 0.3694, 0.4499, 0.3693, 0.4496, 0.3696, 0.4495, 0.3464, 0.4144, 0.331, 0.3772, 0.485, 0.3769, 0.4029, 0.4261, 0.3681, 0.4447, 0.3668, 0.447, 0.3648, 0.4468, 0.3648, 0.4458, 0.3648, 0.4458, 0.3648, 0.4468, 0.362, 0.4472, 0.3615, 0.4451, 0.3335, 0.4316, 0.2839, 0.4158, 0.331, 0.3772, 0.3464, 0.4144, 0.3615, 0.4451, 0.362, 0.4472, 0.3608, 0.4478, 0.3574, 0.4434, 0.3606, 0.458, 0.3616, 0.4551, 0.3643, 0.4554, 0.3647, 0.4564, 0.3576, 0.4493, 0.3595, 0.45, 0.3595, 0.4518, 0.3551, 0.4524, 0.3566, 0.4445, 0.3605, 0.4482, 0.3595, 0.45, 0.3576, 0.4493, 0.3574, 0.4434, 0.3608, 0.4478, 0.3605, 0.4482, 0.3566, 0.4445, 0.3666, 0.4553, 0.3664, 0.4548, 0.3672, 0.4545, 0.3675, 0.4549, 0.3551, 0.4524, 0.3595, 0.4518, 0.3616, 0.4551, 0.3606, 0.458, 0.9999, 0.1688, 0.9331, 0.1688, 0.9331, 0.0001112, 0.9999, 0.0001112, 0.2169, 0.4054, 0.2794, 0.4268, 0.3401, 0.5277, 0.3172, 0.5678, 0.3662, 0.4545, 0.3664, 0.4548, 0.3643, 0.4554, 0.3642, 0.4548, 0.2265, 0.3857, 0.2839, 0.4158, 0.2794, 0.4268, 0.2169, 0.4054, 0.3687, 0.4526, 0.3696, 0.4532, 0.3692, 0.4536, 0.3686, 0.453, 0.3707, 0.4505, 0.3832, 0.4453, 0.381, 0.4596, 0.3702, 0.4521, 0.5504, 0.363, 0.8411, 0.3486, 0.847, 0.526, 0.5861, 0.5489, 0.3697, 0.4508, 0.3707, 0.4505, 0.3702, 0.4521, 0.3692, 0.4517, 0.3692, 0.4536, 0.3693, 0.4553, 0.3682, 0.4545, 0.3696, 0.4532, 0.373, 0.4604, 0.3693, 0.4553, 0.3692, 0.4536, 0.6247, 0.6288, 0.6416, 0.5955, 0.6503, 0.6062, 0.6404, 0.632, 0.403, 0.4262, 0.3884, 0.4844, 0.3693, 0.4553, 0.373, 0.4604, 0.3784, 0.4624, 0.381, 0.4596, 0.3832, 0.4453, 0.6481, 0.6703, 0.7723, 0.6716, 0.7554, 0.7043, 0.6831, 0.7101, 0.7908, 0.6775, 0.7665, 0.7175, 0.7554, 0.7043, 0.7723, 0.6716, 0.7665, 0.7175, 0.6776, 0.7266, 0.6831, 0.7101, 0.7554, 0.7043, 0.6416, 0.5955, 0.7586, 0.5811, 0.7508, 0.5981, 0.6503, 0.6062, 0.6503, 0.7888, 0.8125, 0.7674, 0.6836, 0.9301, 0.3679, 0.4541, 0.3692, 0.4536, 0.3682, 0.4545, 0.5861, 0.5489, 0.847, 0.526, 0.7586, 0.5811, 0.6416, 0.5955, 0.8125, 0.7674, 0.6503, 0.7888, 0.6776, 0.7266, 0.7665, 0.7175, 0.8545, 0.703, 0.8125, 0.7674, 0.7665, 0.7175, 0.7908, 0.6775, 0.5583, 0.6168, 0.5861, 0.5489, 0.6416, 0.5955, 0.6247, 0.6288, 0.6503, 0.7888, 0.5794, 0.7003, 0.6321, 0.6778, 0.6776, 0.7266, 0.5794, 0.7003, 0.5583, 0.6168, 0.6247, 0.6288, 0.6321, 0.6778, 0.847, 0.526, 0.8715, 0.6302, 0.7948, 0.6317, 0.7586, 0.5811, 0.8715, 0.6302, 0.8545, 0.703, 0.7908, 0.6775, 0.7948, 0.6317, 0.7586, 0.5811, 0.7948, 0.6317, 0.7754, 0.6376, 0.7508, 0.5981, 0.7948, 0.6317, 0.7908, 0.6775, 0.7723, 0.6716, 0.7754, 0.6376, 0.6503, 0.6062, 0.7508, 0.5981, 0.7754, 0.6376, 0.6404, 0.632, 0.6404, 0.632, 0.7754, 0.6376, 0.7723, 0.6716, 0.6481, 0.6703, 0.6776, 0.7266, 0.6321, 0.6778, 0.6481, 0.6703, 0.6831, 0.7101, 0.6321, 0.6778, 0.6247, 0.6288, 0.6404, 0.632, 0.6481, 0.6703, 0.3702, 0.4521, 0.381, 0.4596, 0.3784, 0.4624, 0.37, 0.4528, 0.37, 0.4528, 0.3784, 0.4624, 0.373, 0.4604, 0.3696, 0.4532, 0.3692, 0.4517, 0.3702, 0.4521, 0.37, 0.4528, 0.3689, 0.4522, 0.3689, 0.4522, 0.37, 0.4528, 0.3696, 0.4532, 0.3687, 0.4526, 0.3672, 0.4545, 0.367, 0.4542, 0.3677, 0.4538, 0.3679, 0.4541, 0.574, 0.987, 0.3307, 0.5877, 0.438, 0.5401, 0.6503, 0.7888, 0.6836, 0.9301, 0.3307, 0.5877, 0.3639, 0.4964, 0.3884, 0.4844, 0.438, 0.5401, 0.367, 0.4542, 0.367, 0.4541, 0.3676, 0.4537, 0.3677, 0.4538, 0.3639, 0.4964, 0.3675, 0.4549, 0.3682, 0.4545, 0.3693, 0.4553, 0.3884, 0.4844, 0.3675, 0.4549, 0.3672, 0.4545, 0.3679, 0.4541, 0.3682, 0.4545, 0.3692, 0.4536, 0.3679, 0.4541, 0.3686, 0.453, 0.3679, 0.4541, 0.3677, 0.4538, 0.3686, 0.453, 0.3676, 0.4537, 0.3686, 0.453, 0.3677, 0.4538])
me_cube_002.materials.append(mat_material_001)
me_cube_002.update()
arm_metarig = bpy.data.armatures.new('metarig')  # bones are not reproduced

# ---- objects
ob_stand_in__noimp = bpy.data.objects.new('stand in -noimp', me_cube_001)
ob_outerwall__col = bpy.data.objects.new('outerwall -col', me_cylinder_001)
ob_metarig = bpy.data.objects.new('metarig', arm_metarig)
ob_inner_wall__col = bpy.data.objects.new('inner wall -col', me_cylinder)
ob_floor__col = bpy.data.objects.new('floor -col', me_cube_002)

# ---- transforms, parenting, visibility, modifiers, constraints
ob_stand_in__noimp.location = (15.99, 0.0, 5.742)
ob_stand_in__noimp.scale = (0.5, 0.5, 1.0)
ob_outerwall__col.location = (0.0, 0.0, 0.0)
_m = ob_outerwall__col.modifiers.new('Subdivision', 'SUBSURF')
_m.levels = 2
_m = ob_outerwall__col.modifiers.new('Solidify', 'SOLIDIFY')
_m.thickness = 2.0
_m = ob_outerwall__col.modifiers.new('Bevel', 'BEVEL')
_m.width = 1.0
_m.width_pct = 1.0
_m.segments = 8
_m = ob_outerwall__col.modifiers.new('Smooth by Angle', 'NODES')
_m.node_group = ng_smooth_by_angle
_m.use_pin_to_last = True
_m.show_group_selector = False
ob_metarig.location = (0.0, 0.0, 0.0)
ob_inner_wall__col.location = (0.0, 0.0, 0.0)
_m = ob_inner_wall__col.modifiers.new('Subdivision', 'SUBSURF')
_m.levels = 2
_m = ob_inner_wall__col.modifiers.new('Bevel', 'BEVEL')
_m.width = 1.0
_m.width_pct = 1.0
_m.segments = 8
_m = ob_inner_wall__col.modifiers.new('Smooth by Angle', 'NODES')
_m.node_group = ng_smooth_by_angle
_m.use_pin_to_last = True
_m.show_group_selector = False
ob_floor__col.location = (16.48, -0.7612, -3.174)
_m = ob_floor__col.modifiers.new('Subdivision', 'SUBSURF')
_m.levels = 2

# ---- collection membership
col_collection.objects.link(ob_stand_in__noimp)
col_collection.objects.link(ob_outerwall__col)
col_collection.objects.link(ob_metarig)
col_collection.objects.link(ob_inner_wall__col)
col_collection.objects.link(ob_floor__col)

# ---- scene / render settings (as saved in the file)
scene.frame_start = 1; scene.frame_end = 250; scene.frame_set(1)
scene.render.engine = 'BLENDER_EEVEE_NEXT'
scene.view_settings.view_transform = 'Filmic'
bpy.context.view_layer.update()

# ---- added for rendering (the .blend has no active camera and no usable light): camera, sun
cam_auto = bpy.data.cameras.new('AutoCamera')
cam_auto.lens = 50.0
cam_auto.sensor_width = 36.0
cam_auto.clip_end = 1425.92
ob_auto_camera = bpy.data.objects.new('AutoCamera', cam_auto)
scene.collection.objects.link(ob_auto_camera)
ob_auto_camera.location = (79.7218, -93.6623, 67.8587)
ob_auto_camera.rotation_euler = (1.09748, -7.21219e-08, 0.694738)
scene.camera = ob_auto_camera
light_auto_sun = bpy.data.lights.new('AutoSun', 'SUN')
light_auto_sun.energy = 3.0
light_auto_sun.angle = 0.0523599
ob_auto_sun = bpy.data.objects.new('AutoSun', light_auto_sun)
scene.collection.objects.link(ob_auto_sun)
ob_auto_sun.rotation_euler = (0.872665, 0.174533, 0.523599)
bpy.context.view_layer.update()
